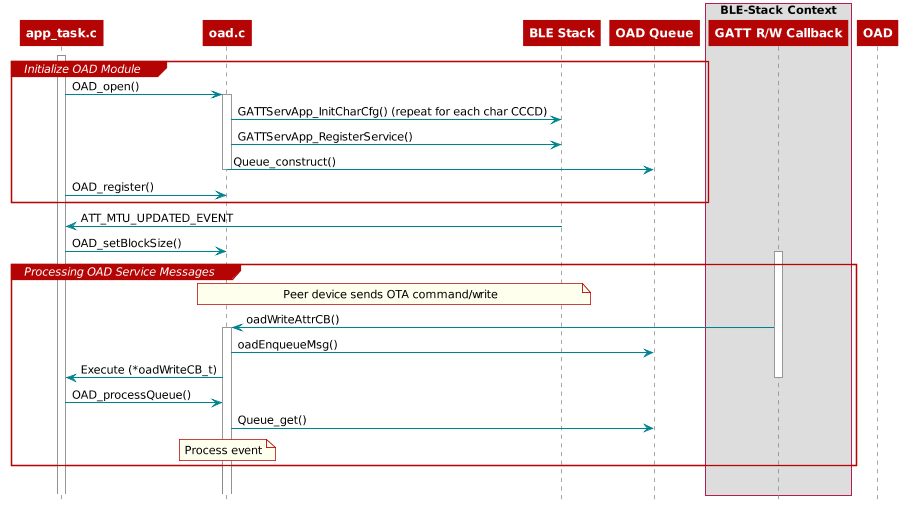

The diagram above was rendered by PlantUML. Its source (embedded in the PNG):
@startuml
skinparam backgroundColor transparent

hide footbox

scale max 900 width

skinparam sequenceArrow {
    Color #00838f
    Thickness 1.2
}


skinparam sequenceParticipant {
    BackgroundColor #b40404
    BorderColor #b40404
    BorderThickness 0
    FontColor #fff
    FontStyle bold
}

skinparam sequenceLifeLineBorderColor #888

skinparam note {
    BackgroundColor #ffe
    BorderColor #b40404
}

skinparam sequenceDivider {
    BackgroundColor #b40404
    BorderColor #b40404
    FontColor #fff
    BorderThickness 0
}

skinparam sequenceGroup {
    BackgroundColor #b40404
    BorderColor #b40404
    HeaderFontColor #fff
    HeaderFontStyle italics
    BorderThickness 1.5
}

skinparam shadowing false

skinParam state {
  BorderColor #b40404
  BackgroundColor transparent
  ArrowColor #00838f
  StartColor #00838f
  EndColor #00838f
}

skinParam activity {
  BorderColor #b40404
  BackgroundColor transparent
  ArrowColor #00838f
  StartColor #00838f
  EndColor #00838f
  BarColor #00838f
}
hide footbox

participant app_task.c as app
participant oad.c as oad
participant "BLE Stack" as BLE
participant "OAD Queue" as OADQ

box "BLE-Stack Context"
    participant "GATT R/W Callback" as GATT
end box

activate app

group Initialize OAD Module
    app -> oad : OAD_open()

    activate oad
    oad -> BLE : GATTServApp_InitCharCfg() (repeat for each char CCCD)
    oad -> BLE : GATTServApp_RegisterService()

    oad -> OADQ : Queue_construct()
    deactivate oad

    app -> oad : OAD_register()
end

BLE -> app : ATT_MTU_UPDATED_EVENT
app -> oad : OAD_setBlockSize()


group Processing OAD Service Messages
    note over oad, BLE
        Peer device sends OTA command/write
    end note

    activate GATT
    GATT -> oad : oadWriteAttrCB()

    activate oad
    oad -> OADQ : oadEnqueueMsg()
    oad -> app : Execute (*oadWriteCB_t)
    deactivate OAD
    deactivate GATT

    app -> oad : OAD_processQueue()
    oad -> OADQ : Queue_get()

    note over oad
        Process event
    end note
end

group
@enduml